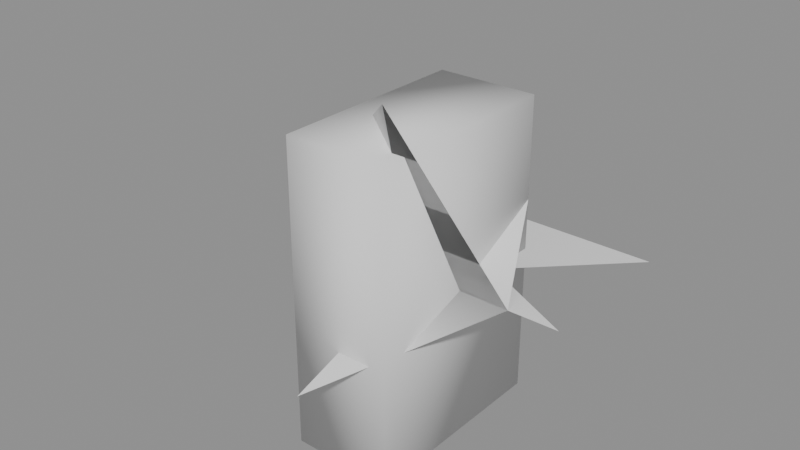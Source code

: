 # Source: multi.blend  (saved by Blender 5.2.45; exported with 4.5.12 LTS)
import bpy
from mathutils import Matrix  # noqa: F401  (used for matrix-valued properties, if any)

bpy.ops.wm.read_factory_settings(use_empty=True)
scene = bpy.context.scene
scene.name = 'Normals'

# ---- meshes
me_multi = bpy.data.meshes.new('Multi')
me_multi.from_pydata([(0.0, 0.0, 0.0), (2.0, 0.0, 0.0), (0.0, 3.0, 0.0), (1.0, -2.0, 4.0), (0.0, 0.0, 0.0), (2.0, 0.0, 0.0), (0.0, 3.0, 0.0), (1.0, -2.0, 4.0), (0.0, 0.0, 0.0), (2.0, 0.0, 0.0), (0.0, 3.0, 0.0), (1.0, -2.0, 4.0), (0.0, -3.0, -1.0), (0.0, 0.0, 0.0), (2.0, 0.0, 0.0), (0.0, 3.0, 0.0), (1.0, -2.0, 4.0), (-2.0, 1.0, 2.0), (0.0, 0.0, 0.0), (2.0, 0.0, 0.0), (1.0, 2.0, 1.0), (-1.0, 1.0, 2.0), (-2.0, -1.0, 0.0), (-1.0, -2.0, -3.0), (1.0, -2.0, -3.0), (1.0, 2.0, -3.0), (-1.0, 2.0, -3.0), (-1.0, -2.0, 3.0), (1.0, -2.0, 3.0), (1.0, 2.0, 3.0), (-1.0, 2.0, 3.0), (0.0, 0.0, 0.0), (3.0, 0.0, 0.0), (1.0, 1.0, 0.0), (3.0, 3.0, 0.0), (0.0, 3.0, 0.0)], [], [(0, 1, 2), (1, 0, 3), (4, 5, 6), (4, 5, 7), (8, 9, 10), (9, 8, 11), (8, 9, 12), (13, 14, 15), (13, 16, 17), (18, 19, 20), (18, 20, 21), (18, 21, 22), (26, 25, 24, 23), (27, 28, 29, 30), (23, 24, 28, 27), (24, 25, 29, 28), (25, 26, 30, 29), (26, 23, 27, 30), (31, 32, 33, 34, 35)])
me_multi.polygons.foreach_set('use_smooth', [True] * 19)
me_multi.update()
me_other = bpy.data.meshes.new('Other')
me_other.from_pydata([(7.0, -5.0, 2.0), (11.0, -5.0, 2.0), (7.0, 1.0, 2.0), (9.0, -9.0, 10.0), (7.0, -5.0, 2.0), (11.0, -5.0, 2.0), (7.0, 1.0, 2.0), (9.0, -9.0, 10.0), (7.0, -5.0, 2.0), (11.0, -5.0, 2.0), (7.0, 1.0, 2.0), (9.0, -9.0, 10.0), (7.0, -11.0, 0.0), (7.0, -5.0, 2.0), (11.0, -5.0, 2.0), (7.0, 1.0, 2.0), (9.0, -9.0, 10.0), (3.0, -3.0, 6.0), (7.0, -5.0, 2.0), (11.0, -5.0, 2.0), (9.0, -1.0, 4.0), (5.0, -3.0, 6.0), (3.0, -7.0, 2.0), (5.0, -9.0, -4.0), (9.0, -9.0, -4.0), (9.0, -1.0, -4.0), (5.0, -1.0, -4.0), (5.0, -9.0, 8.0), (9.0, -9.0, 8.0), (9.0, -1.0, 8.0), (5.0, -1.0, 8.0), (7.0, -5.0, 2.0), (13.0, -5.0, 2.0), (9.0, -3.0, 2.0), (13.0, 1.0, 2.0), (7.0, 1.0, 2.0)], [], [(0, 1, 2), (1, 0, 3), (4, 5, 6), (4, 5, 7), (8, 9, 10), (9, 8, 11), (8, 9, 12), (13, 14, 15), (13, 16, 17), (18, 19, 20), (18, 20, 21), (18, 21, 22), (26, 25, 24, 23), (27, 28, 29, 30), (23, 24, 28, 27), (24, 25, 29, 28), (25, 26, 30, 29), (26, 23, 27, 30), (31, 32, 33, 34, 35)])
me_other.polygons.foreach_set('use_smooth', [True] * 19)
me_other.update()

# ---- objects
ob_multi = bpy.data.objects.new('Multi', me_multi)
ob_other = bpy.data.objects.new('Other', me_other)

# ---- transforms, parenting, visibility, modifiers, constraints
ob_multi.location = (0.0, 0.0, 0.0)
ob_other.location = (0.0, 0.0, 0.0)

# ---- collection membership
scene.collection.objects.link(ob_multi)
scene.collection.objects.link(ob_other)

# ---- scene / render settings (as saved in the file)
scene.frame_start = 1; scene.frame_end = 250; scene.frame_set(1)
scene.render.engine = 'BLENDER_EEVEE_NEXT'
scene.render.bake_bias = 0.0
scene.render.bake_samples = 0
scene.render.compositor_device = 'GPU'
scene.eevee.use_volume_custom_range = False
scene.eevee.fast_gi_thickness_near = 0.1
scene.eevee.fast_gi_thickness_far = 0.0
scene.eevee.ray_tracing_options.screen_trace_thickness = 0.1
scene.unit_settings.scale_length = 0.01
bpy.context.view_layer.update()

# ---- added for rendering (the .blend has no active camera and no usable light): camera, sun + grey world if the file has none
cam_auto = bpy.data.cameras.new('AutoCamera')
cam_auto.lens = 50.0
cam_auto.sensor_width = 36.0
cam_auto.clip_end = 1000.0
ob_auto_camera = bpy.data.objects.new('AutoCamera', cam_auto)
scene.collection.objects.link(ob_auto_camera)
ob_auto_camera.location = (28.4821, -31.5785, 21.3857)
ob_auto_camera.rotation_euler = (1.09748, -7.21219e-08, 0.694738)
scene.camera = ob_auto_camera
light_auto_sun = bpy.data.lights.new('AutoSun', 'SUN')
light_auto_sun.energy = 3.0
light_auto_sun.angle = 0.0523599
ob_auto_sun = bpy.data.objects.new('AutoSun', light_auto_sun)
scene.collection.objects.link(ob_auto_sun)
ob_auto_sun.rotation_euler = (0.872665, 0.174533, 0.523599)
if scene.world is None:
    world_auto = bpy.data.worlds.new('AutoWorld')
    world_auto.color = (0.3, 0.3, 0.3)
    scene.world = world_auto
bpy.context.view_layer.update()
